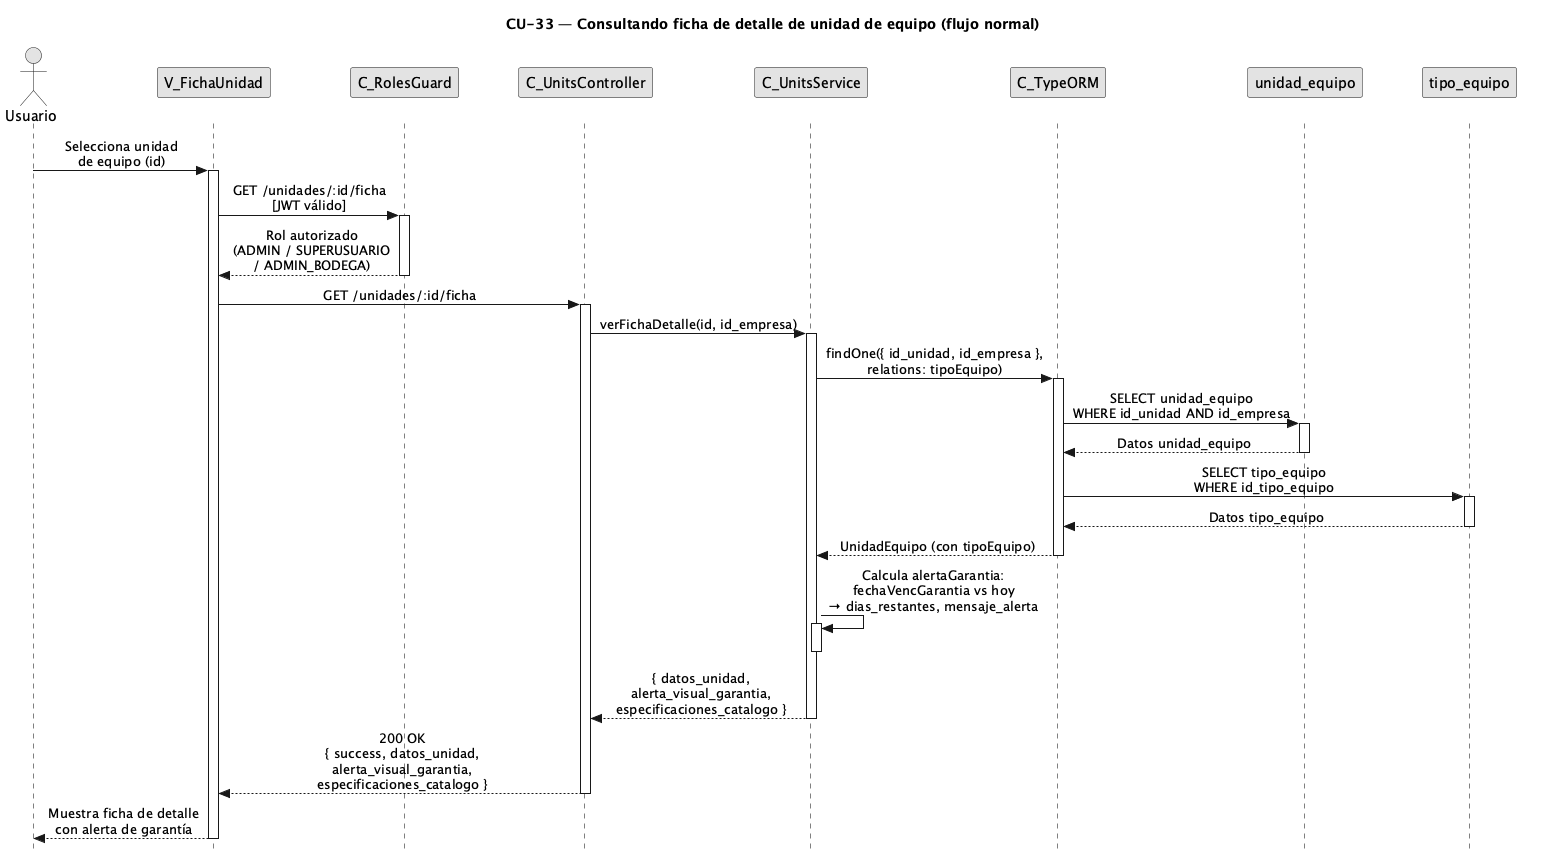

The diagram above was rendered by PlantUML. Its source (embedded in the PNG):
@startuml CU33-normal
title CU-33 — Consultando ficha de detalle de unidad de equipo (flujo normal)

skinparam style strictuml
skinparam monochrome true
skinparam shadowing false
skinparam sequenceMessageAlign center
<style>
sequenceDiagram {
  participant {
    margin 25
  }
  actor {
    margin 20
  }
}
</style>
skinparam sequence {
  MessageAlign center
  LifeLineBorderColor black
}
hide footbox

actor "Usuario" as user
participant "V_FichaUnidad" as view
participant "C_RolesGuard" as guard
participant "C_UnitsController" as ctrl
participant "C_UnitsService" as svc
participant "C_TypeORM" as orm
participant "unidad_equipo" as uent
participant "tipo_equipo" as tent

user -> view : Selecciona unidad\nde equipo (id)
activate view

view -> guard : GET /unidades/:id/ficha\n[JWT válido]
activate guard

guard --> view : Rol autorizado\n(ADMIN / SUPERUSUARIO\n/ ADMIN_BODEGA)
deactivate guard

view -> ctrl : GET /unidades/:id/ficha
activate ctrl

ctrl -> svc : verFichaDetalle(id, id_empresa)
activate svc

svc -> orm : findOne({ id_unidad, id_empresa },\nrelations: tipoEquipo)
activate orm

orm -> uent : SELECT unidad_equipo\nWHERE id_unidad AND id_empresa
activate uent
uent --> orm : Datos unidad_equipo
deactivate uent

orm -> tent : SELECT tipo_equipo\nWHERE id_tipo_equipo
activate tent
tent --> orm : Datos tipo_equipo
deactivate tent

orm --> svc : UnidadEquipo (con tipoEquipo)
deactivate orm

svc -> svc : Calcula alertaGarantia:\nfechaVencGarantia vs hoy\n→ dias_restantes, mensaje_alerta
activate svc
deactivate svc

svc --> ctrl : { datos_unidad,\nalerta_visual_garantia,\nespecificaciones_catalogo }
deactivate svc

ctrl --> view : 200 OK\n{ success, datos_unidad,\nalerta_visual_garantia,\nespecificaciones_catalogo }
deactivate ctrl

view --> user : Muestra ficha de detalle\ncon alerta de garantía
deactivate view

@enduml